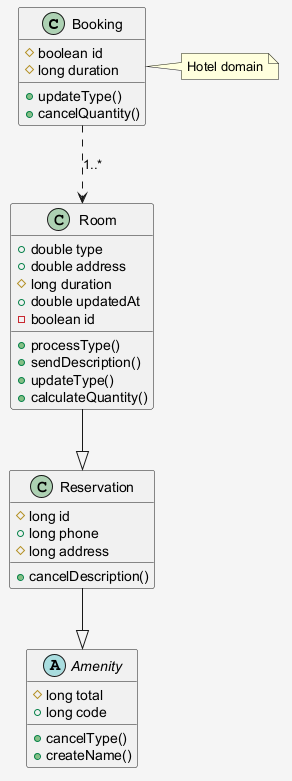

The diagram above was rendered by PlantUML. Its source (embedded in the PNG):
@startuml
skinparam shadowing false
skinparam backgroundColor #F5F5F5
class Booking {
  #boolean id
  #long duration
  +updateType()
  +cancelQuantity()
}
class Room {
  +double type
  +double address
  #long duration
  +double updatedAt
  -boolean id
  +processType()
  +sendDescription()
  +updateType()
  +calculateQuantity()
}
abstract class Amenity {
  #long total
  +long code
  +cancelType()
  +createName()
}
class Reservation {
  #long id
  +long phone
  #long address
  +cancelDescription()
}
Booking ..> Room : "1..*"
Reservation --|> Amenity
Room --|> Reservation
note right of Booking : Hotel domain
@enduml